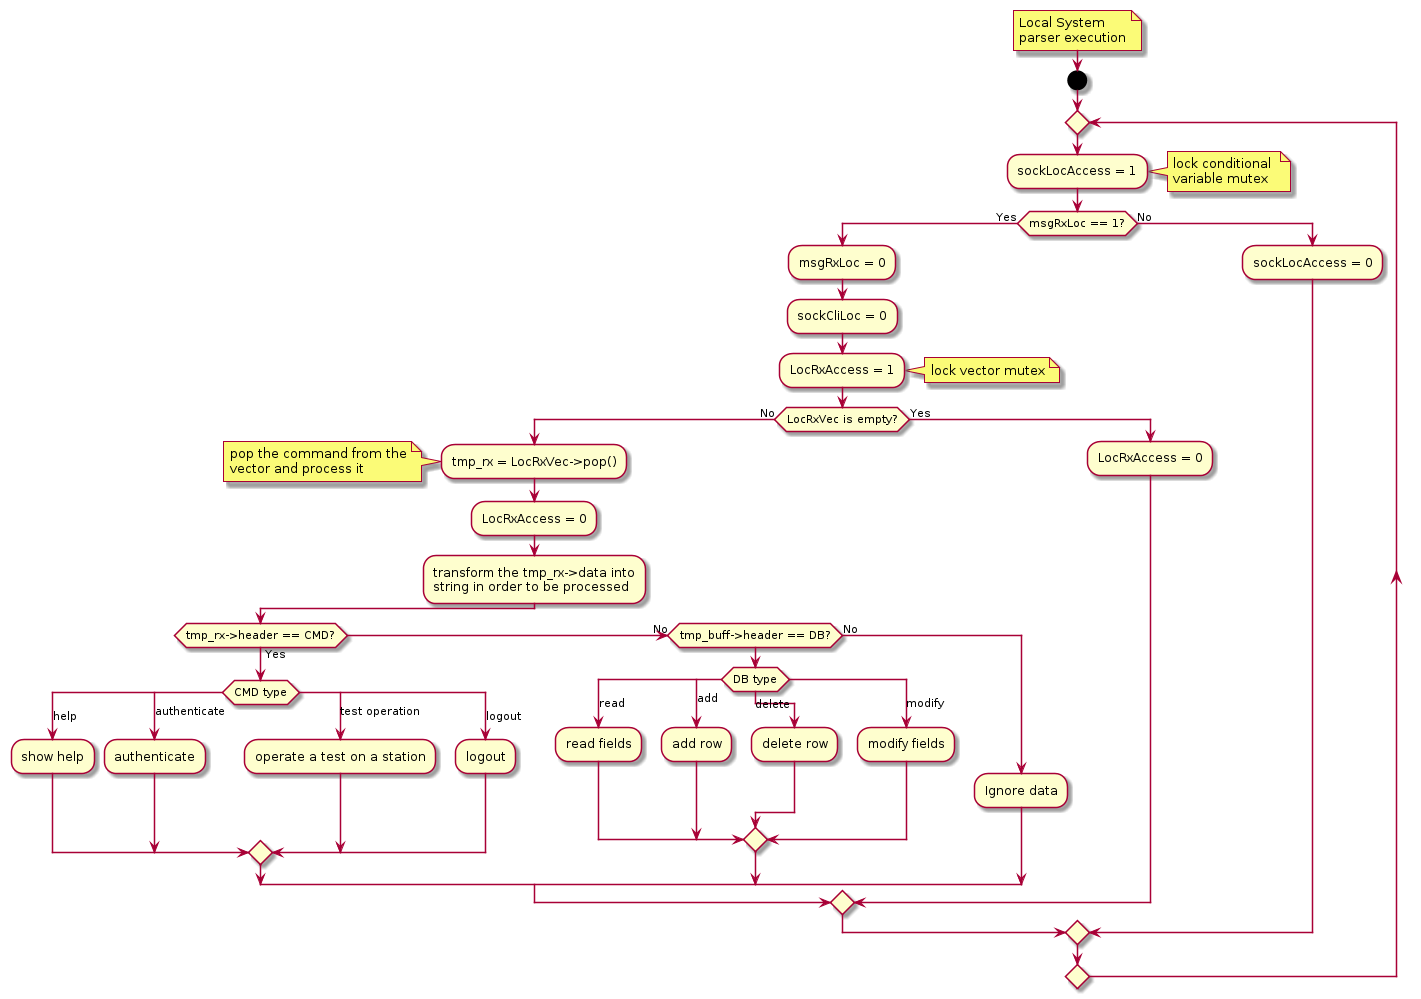

The diagram above was rendered by PlantUML. Its source (embedded in the PNG):
@startuml
'-----------------------
  note right
    Local System 
    parser execution
  end note
'-----------------------
start
    repeat
        :sockLocAccess = 1;
        note right
            lock conditional 
            variable mutex
        end note
        if (msgRxLoc == 1?) then (Yes)
            :msgRxLoc = 0;
            :sockCliLoc = 0;
            :LocRxAccess = 1;
            note right
                lock vector mutex
            end note
            if (LocRxVec is empty?) then (No)
                :tmp_rx = LocRxVec->pop();
                note left
                    pop the command from the
                    vector and process it
                end note
                :LocRxAccess = 0;
                :transform the tmp_rx->data into
                string in order to be processed;
                if(tmp_rx->header == CMD?) then (Yes)
                    switch (CMD type)
                        case (help)
                            :show help;
                        case (authenticate)
                            :authenticate;
                        case (test operation)
                            :operate a test on a station;
                        case (logout)
                            :logout;
                    endswitch
                (No) elseif (tmp_buff->header == DB?)
                    switch (DB type)
                        case (read)
                            :read fields;
                        case (add)
                            :add row;
                        case (delete)
                            :delete row;
                        case (modify)
                            :modify fields;
                    endswitch
                else (No)
                    :Ignore data;
                endif
            else (Yes)
                :LocRxAccess = 0;
            endif
        else (No)
            :sockLocAccess = 0;
        endif
   repeat while()
 
'-----------------------
@enduml